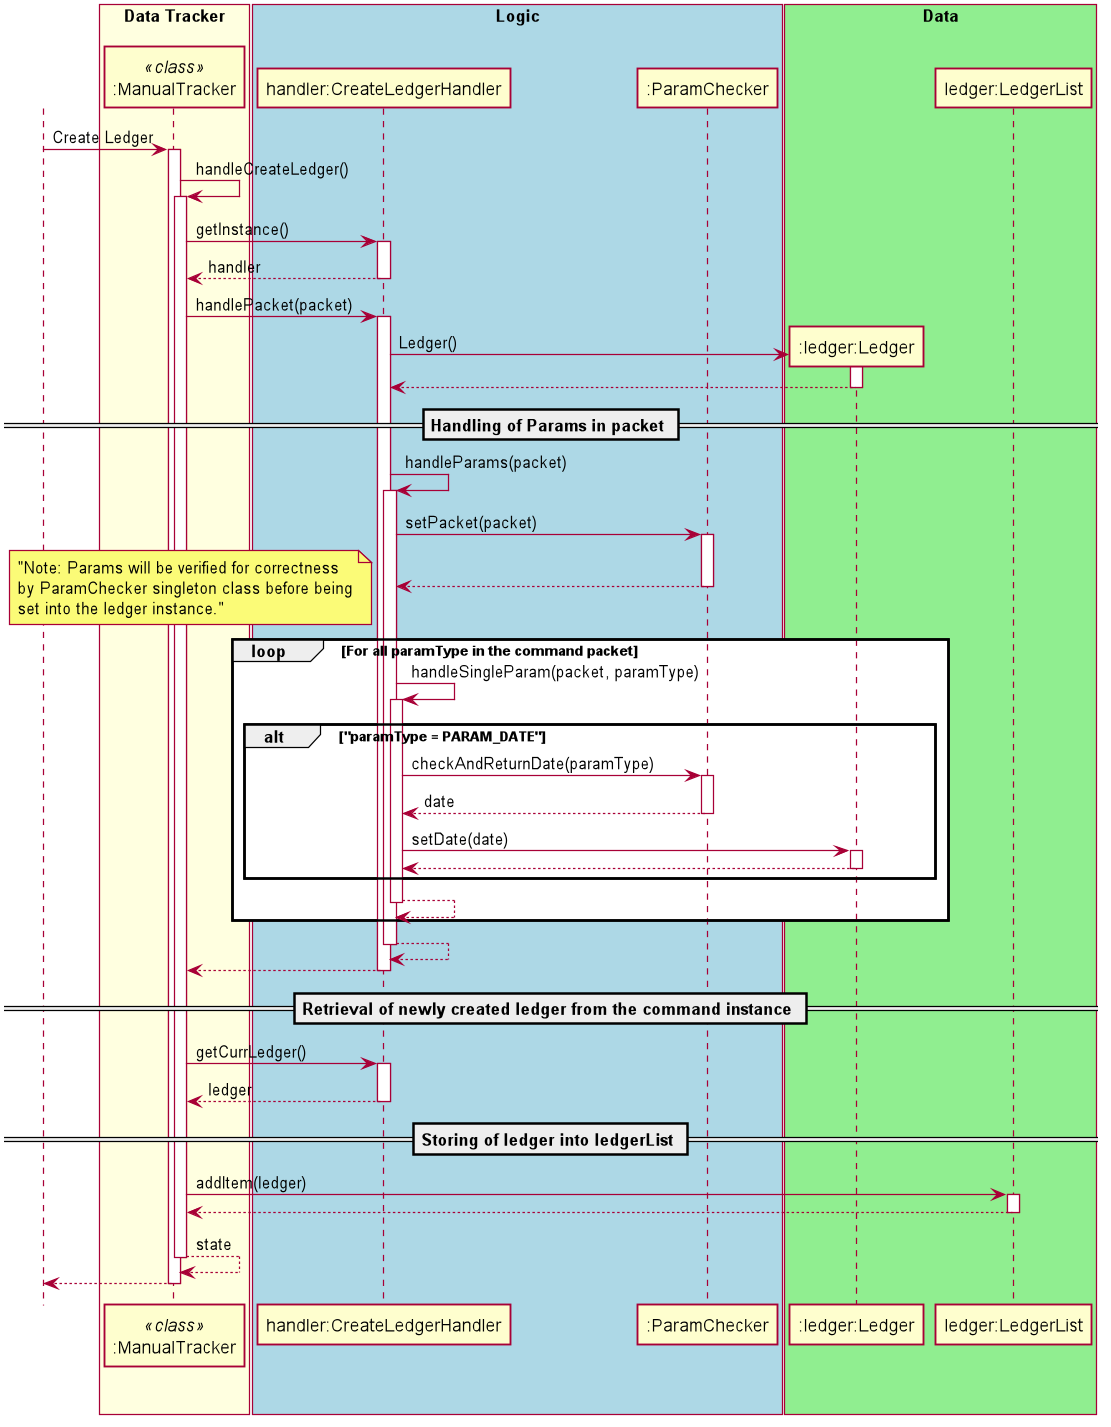

The diagram above was rendered by PlantUML. Its source (embedded in the PNG):
@startuml
autoactivate on
actor User
scale 1094 width

skinparam shadowing false
skinparam sequence {
    ActorBorderColor white
    
    ActorBackgroundColor white
    ActorFontColor white
    ActorFontSize 17
    ActorFontName ""
}

box "Data Tracker" #LightYellow
participant ":ManualTracker" as manualTracker <<class>>
endBox

box "Logic" #LightBlue
participant "handler:CreateLedgerHandler"
participant ":ParamChecker"
endBox

box "Data" #LightGreen
participant ":ledger:Ledger"
participant "ledger:LedgerList"
endBox

User-> manualTracker: Create Ledger

manualTracker ->manualTracker: handleCreateLedger()

   manualTracker-> "handler:CreateLedgerHandler" : getInstance()
    return handler

   manualTracker-> "handler:CreateLedgerHandler" : handlePacket(packet)

        create ":ledger:Ledger"
        "handler:CreateLedgerHandler" -> ":ledger:Ledger" : Ledger()
        return
        == Handling of Params in packet ==
        "handler:CreateLedgerHandler" -> "handler:CreateLedgerHandler" : handleParams(packet)
            "handler:CreateLedgerHandler" -> ":ParamChecker" : setPacket(packet)
            return
            loop For all paramType in the command packet
                note left: "Note: Params will be verified for correctness\nby ParamChecker singleton class before being\nset into the ledger instance."
                "handler:CreateLedgerHandler" -> "handler:CreateLedgerHandler" : handleSingleParam(packet, paramType)
                    alt "paramType = PARAM_DATE"
                        "handler:CreateLedgerHandler" ->":ParamChecker": checkAndReturnDate(paramType)
                        return date
                        "handler:CreateLedgerHandler" -> ":ledger:Ledger" : setDate(date)
                        return
                    end
                return
            end
        return
   return
   == Retrieval of newly created ledger from the command instance ==
   manualTracker-> "handler:CreateLedgerHandler" : getCurrLedger()
   return ledger
   == Storing of ledger into ledgerList ==
   manualTracker-> "ledger:LedgerList" : addItem(ledger)
    return
return state
return


@enduml